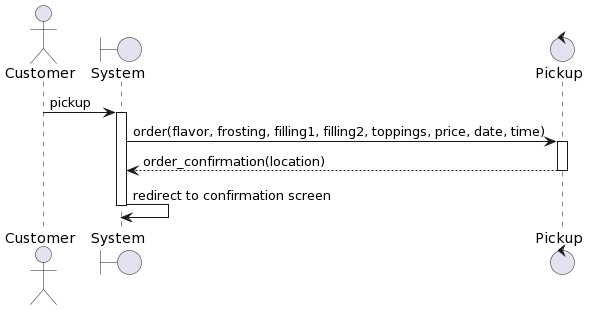

The diagram above was rendered by PlantUML. Its source (embedded in the PNG):
@startuml
actor Customer
boundary "System" as system
control "Pickup" as pick
Customer -> system: pickup 
activate system
system -> pick: order(flavor, frosting, filling1, filling2, toppings, price, date, time)
activate pick
pick --> system: order_confirmation(location)
deactivate pick
system -> system: redirect to confirmation screen
deactivate system
@enduml